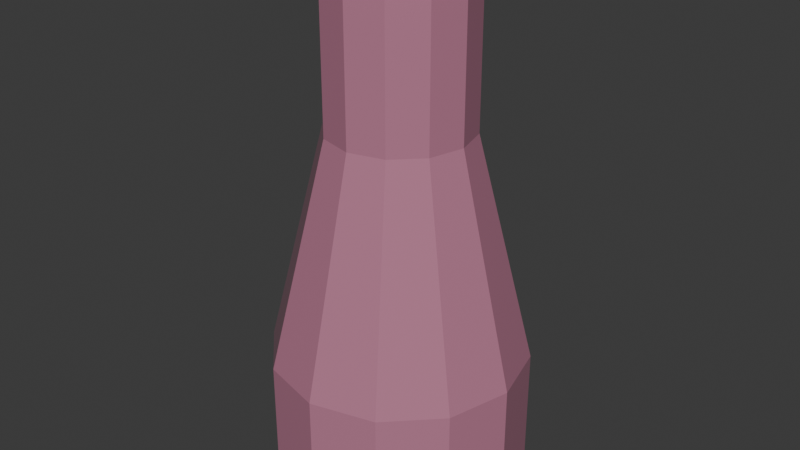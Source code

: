 # Source: Item_Bong.blend  (saved by Blender 4.3.32; exported with 4.5.12 LTS)
import bpy
from mathutils import Matrix  # noqa: F401  (used for matrix-valued properties, if any)

bpy.ops.wm.read_factory_settings(use_empty=True)
scene = bpy.context.scene
scene.name = 'Scene'

# ---- collections
col_collection = bpy.data.collections.new('Collection'); scene.collection.children.link(col_collection)

# ---- materials (node trees are filled in below, after node groups)
mat_material_002 = bpy.data.materials.new('Material.002')

# ---- material node trees
mat_material_002.use_nodes = True; mat_material_002.node_tree.nodes.clear()
_N = mat_material_002.node_tree.nodes; _L = mat_material_002.node_tree.links
n0 = _N.new('ShaderNodeBsdfPrincipled'); n0.name = 'Principled BSDF'; n0.location = (10, 300)
n0.inputs[0].default_value = (0.4962, 0.1969, 0.2922, 1.0)
n0.inputs[2].default_value = 0.0
n1 = _N.new('ShaderNodeOutputMaterial'); n1.name = 'Material Output'; n1.location = (300, 300)
_L.new(n0.outputs[0], n1.inputs[0])
n1.is_active_output = True

# ---- world
world_world = bpy.data.worlds.new('World'); scene.world = world_world
world_world.use_nodes = True; world_world.node_tree.nodes.clear()
_N = world_world.node_tree.nodes; _L = world_world.node_tree.links
n0 = _N.new('ShaderNodeOutputWorld'); n0.name = 'World Output'; n0.location = (300, 300)
n1 = _N.new('ShaderNodeBackground'); n1.name = 'Background'; n1.location = (10, 300)
n1.inputs[0].default_value = (0.05088, 0.05088, 0.05088, 1.0)
_L.new(n1.outputs[0], n0.inputs[0])
n0.is_active_output = True
world_world.color = (0.05088, 0.05088, 0.05088)
world_world.sun_shadow_jitter_overblur = 0.0

# ---- meshes
me_cylinder_003 = bpy.data.meshes.new('Cylinder.003')
me_cylinder_003.from_pydata([(0.0, 0.274, -0.1396), (0.0, 0.274, 0.1396), (0.137, 0.2373, -0.1396), (0.137, 0.2373, 0.1396), (0.2373, 0.137, -0.1396), (0.2373, 0.137, 0.1396), (0.274, 0.0, -0.1396), (0.274, 0.0, 0.1396), (0.2373, -0.137, -0.1396), (0.2373, -0.137, 0.1396), (0.137, -0.2373, -0.1396), (0.137, -0.2373, 0.1396), (0.0, -0.274, -0.1396), (0.0, -0.274, 0.1396), (-0.137, -0.2373, -0.1396), (-0.137, -0.2373, 0.1396), (-0.2373, -0.137, -0.1396), (-0.2373, -0.137, 0.1396), (-0.274, 0.0, -0.1396), (-0.274, 0.0, 0.1396), (-0.2373, 0.137, -0.1396), (-0.2373, 0.137, 0.1396), (-0.137, 0.2373, -0.1396), (-0.137, 0.2373, 0.1396), (0.07601, 0.1317, 0.6277), (-1.105e-09, 0.152, 0.6277), (0.1317, 0.07601, 0.6277), (0.152, -2.211e-09, 0.6277), (0.1317, -0.07601, 0.6277), (0.07601, -0.1317, 0.6277), (-1.105e-09, -0.152, 0.6277), (-0.07601, -0.1317, 0.6277), (-0.1317, -0.07601, 0.6277), (-0.152, -2.211e-09, 0.6277), (-0.1317, 0.07601, 0.6277), (-0.07601, 0.1317, 0.6277), (0.1317, 0.07601, 0.9205), (0.152, -2.211e-09, 0.9205), (-0.152, -2.211e-09, 0.9205), (-0.1317, 0.07601, 0.9205), (-1.105e-09, -0.152, 0.9205), (-0.07601, -0.1317, 0.9205), (0.1317, -0.07601, 0.9205), (-0.07601, 0.1317, 0.9205), (-1.105e-09, 0.152, 0.9205), (0.07601, 0.1317, 0.9205), (-0.1317, -0.07601, 0.9205), (0.07601, -0.1317, 0.9205), (0.08571, 0.1485, 0.9803), (-1.484e-09, 0.1714, 0.9803), (0.1485, 0.08571, 0.9803), (0.1714, -2.097e-09, 0.9803), (0.1485, -0.08571, 0.9803), (0.08571, -0.1485, 0.9803), (-1.484e-09, -0.1714, 0.9803), (-0.08571, -0.1485, 0.9803), (-0.1485, -0.08571, 0.9803), (-0.1714, -2.097e-09, 0.9803), (-0.1485, 0.08571, 0.9803), (-0.08571, 0.1485, 0.9803), (0.1485, 0.08571, 0.955), (-0.1714, -2.097e-09, 0.955), (-1.484e-09, -0.1714, 0.955), (-1.484e-09, 0.1714, 0.955), (0.1714, -2.097e-09, 0.955), (-0.1485, 0.08571, 0.955), (-0.08571, -0.1485, 0.955), (0.1485, -0.08571, 0.955), (-0.08571, 0.1485, 0.955), (0.08571, 0.1485, 0.955), (-0.1485, -0.08571, 0.955), (0.08571, -0.1485, 0.955), (0.06464, 0.112, 0.9803), (-6.616e-10, 0.1293, 0.9803), (0.112, 0.06464, 0.9803), (0.1293, -2.802e-09, 0.9803), (0.112, -0.06464, 0.9803), (0.06464, -0.112, 0.9803), (-6.616e-10, -0.1293, 0.9803), (-0.06464, -0.112, 0.9803), (-0.112, -0.06464, 0.9803), (-0.1293, -2.802e-09, 0.9803), (-0.112, 0.06464, 0.9803), (-0.06464, 0.112, 0.9803), (0.03657, 0.06334, 0.8773), (4.345e-10, 0.07314, 0.8773), (0.06334, 0.03657, 0.8773), (0.07314, -4.821e-09, 0.8773), (0.06334, -0.03657, 0.8773), (0.03657, -0.06334, 0.8773), (4.345e-10, -0.07314, 0.8773), (-0.03657, -0.06334, 0.8773), (-0.06334, -0.03657, 0.8773), (-0.07314, -4.821e-09, 0.8773), (-0.06334, 0.03657, 0.8773), (-0.03657, 0.06334, 0.8773)], [], [(0, 1, 3, 2), (2, 3, 5, 4), (4, 5, 7, 6), (6, 7, 9, 8), (8, 9, 11, 10), (10, 11, 13, 12), (12, 13, 15, 14), (14, 15, 17, 16), (16, 17, 19, 18), (18, 19, 21, 20), (11, 9, 28, 29), (20, 21, 23, 22), (22, 23, 1, 0), (0, 2, 4, 6, 8, 10, 12, 14, 16, 18, 20, 22), (9, 7, 27, 28), (1, 23, 35, 25), (3, 1, 25, 24), (7, 5, 26, 27), (23, 21, 34, 35), (5, 3, 24, 26), (21, 19, 33, 34), (19, 17, 32, 33), (17, 15, 31, 32), (15, 13, 30, 31), (13, 11, 29, 30), (42, 37, 64, 67), (38, 46, 70, 61), (37, 36, 60, 64), (47, 42, 67, 71), (43, 39, 65, 68), (40, 47, 71, 62), (39, 38, 61, 65), (44, 43, 68, 63), (45, 44, 63, 69), (41, 40, 62, 66), (36, 45, 69, 60), (46, 41, 66, 70), (30, 29, 47, 40), (33, 32, 46, 38), (26, 24, 45, 36), (25, 35, 43, 44), (29, 28, 42, 47), (32, 31, 41, 46), (24, 25, 44, 45), (35, 34, 39, 43), (28, 27, 37, 42), (31, 30, 40, 41), (34, 33, 38, 39), (27, 26, 36, 37), (64, 60, 50, 51), (54, 53, 77, 78), (65, 61, 57, 58), (66, 62, 54, 55), (67, 64, 51, 52), (68, 65, 58, 59), (69, 63, 49, 48), (70, 66, 55, 56), (71, 67, 52, 53), (63, 68, 59, 49), (60, 69, 48, 50), (61, 70, 56, 57), (62, 71, 53, 54), (76, 75, 87, 88), (51, 50, 74, 75), (58, 57, 81, 82), (55, 54, 78, 79), (52, 51, 75, 76), (59, 58, 82, 83), (48, 49, 73, 72), (56, 55, 79, 80), (53, 52, 76, 77), (49, 59, 83, 73), (50, 48, 72, 74), (57, 56, 80, 81), (84, 85, 95, 94, 93, 92, 91, 90, 89, 88, 87, 86), (83, 82, 94, 95), (72, 73, 85, 84), (80, 79, 91, 92), (77, 76, 88, 89), (73, 83, 95, 85), (74, 72, 84, 86), (81, 80, 92, 93), (78, 77, 89, 90), (75, 74, 86, 87), (82, 81, 93, 94), (79, 78, 90, 91)])
_uv = me_cylinder_003.uv_layers.new(name='UVMap')
_uv.uv.foreach_set('vector', [1.0, 0.5, 1.0, 1.0, 0.9167, 1.0, 0.9167, 0.5, 0.9167, 0.5, 0.9167, 1.0, 0.8333, 1.0, 0.8333, 0.5, 0.8333, 0.5, 0.8333, 1.0, 0.75, 1.0, 0.75, 0.5, 0.75, 0.5, 0.75, 1.0, 0.6667, 1.0, 0.6667, 0.5, 0.6667, 0.5, 0.6667, 1.0, 0.5833, 1.0, 0.5833, 0.5, 0.5833, 0.5, 0.5833, 1.0, 0.5, 1.0, 0.5, 0.5, 0.5, 0.5, 0.5, 1.0, 0.4167, 1.0, 0.4167, 0.5, 0.4167, 0.5, 0.4167, 1.0, 0.3333, 1.0, 0.3333, 0.5, 0.3333, 0.5, 0.3333, 1.0, 0.25, 1.0, 0.25, 0.5, 0.25, 0.5, 0.25, 1.0, 0.1667, 1.0, 0.1667, 0.5, 0.5833, 1.0, 0.6667, 1.0, 0.6667, 1.0, 0.5833, 1.0, 0.1667, 0.5, 0.1667, 1.0, 0.08333, 1.0, 0.08333, 0.5, 0.08333, 0.5, 0.08333, 1.0, 7.451e-08, 1.0, 7.451e-08, 0.5, 0.75, 0.49, 0.87, 0.4578, 0.9578, 0.37, 0.99, 0.25, 0.9578, 0.13, 0.87, 0.04215, 0.75, 0.01, 0.63, 0.04215, 0.5422, 0.13, 0.51, 0.25, 0.5422, 0.37, 0.63, 0.4578, 0.6667, 1.0, 0.75, 1.0, 0.75, 1.0, 0.6667, 1.0, 7.451e-08, 1.0, 0.08333, 1.0, 0.08333, 1.0, 7.451e-08, 1.0, 0.9167, 1.0, 1.0, 1.0, 1.0, 1.0, 0.9167, 1.0, 0.75, 1.0, 0.8333, 1.0, 0.8333, 1.0, 0.75, 1.0, 0.08333, 1.0, 0.1667, 1.0, 0.1667, 1.0, 0.08333, 1.0, 0.8333, 1.0, 0.9167, 1.0, 0.9167, 1.0, 0.8333, 1.0, 0.1667, 1.0, 0.25, 1.0, 0.25, 1.0, 0.1667, 1.0, 0.25, 1.0, 0.3333, 1.0, 0.3333, 1.0, 0.25, 1.0, 0.3333, 1.0, 0.4167, 1.0, 0.4167, 1.0, 0.3333, 1.0, 0.4167, 1.0, 0.5, 1.0, 0.5, 1.0, 0.4167, 1.0, 0.5, 1.0, 0.5833, 1.0, 0.5833, 1.0, 0.5, 1.0, 0.6667, 1.0, 0.75, 1.0, 0.75, 1.0, 0.6667, 1.0, 0.25, 1.0, 0.3333, 1.0, 0.3333, 1.0, 0.25, 1.0, 0.75, 1.0, 0.8333, 1.0, 0.8333, 1.0, 0.75, 1.0, 0.5833, 1.0, 0.6667, 1.0, 0.6667, 1.0, 0.5833, 1.0, 0.08333, 1.0, 0.1667, 1.0, 0.1667, 1.0, 0.08333, 1.0, 0.5, 1.0, 0.5833, 1.0, 0.5833, 1.0, 0.5, 1.0, 0.1667, 1.0, 0.25, 1.0, 0.25, 1.0, 0.1667, 1.0, 7.451e-08, 1.0, 0.08333, 1.0, 0.08333, 1.0, 7.451e-08, 1.0, 0.9167, 1.0, 1.0, 1.0, 1.0, 1.0, 0.9167, 1.0, 0.4167, 1.0, 0.5, 1.0, 0.5, 1.0, 0.4167, 1.0, 0.8333, 1.0, 0.9167, 1.0, 0.9167, 1.0, 0.8333, 1.0, 0.3333, 1.0, 0.4167, 1.0, 0.4167, 1.0, 0.3333, 1.0, 0.5, 1.0, 0.5833, 1.0, 0.5833, 1.0, 0.5, 1.0, 0.25, 1.0, 0.3333, 1.0, 0.3333, 1.0, 0.25, 1.0, 0.8333, 1.0, 0.9167, 1.0, 0.9167, 1.0, 0.8333, 1.0, 7.451e-08, 1.0, 0.08333, 1.0, 0.08333, 1.0, 7.451e-08, 1.0, 0.5833, 1.0, 0.6667, 1.0, 0.6667, 1.0, 0.5833, 1.0, 0.3333, 1.0, 0.4167, 1.0, 0.4167, 1.0, 0.3333, 1.0, 0.9167, 1.0, 1.0, 1.0, 1.0, 1.0, 0.9167, 1.0, 0.08333, 1.0, 0.1667, 1.0, 0.1667, 1.0, 0.08333, 1.0, 0.6667, 1.0, 0.75, 1.0, 0.75, 1.0, 0.6667, 1.0, 0.4167, 1.0, 0.5, 1.0, 0.5, 1.0, 0.4167, 1.0, 0.1667, 1.0, 0.25, 1.0, 0.25, 1.0, 0.1667, 1.0, 0.75, 1.0, 0.8333, 1.0, 0.8333, 1.0, 0.75, 1.0, 0.75, 1.0, 0.8333, 1.0, 0.8333, 1.0, 0.75, 1.0, 0.5, 1.0, 0.5833, 1.0, 0.5833, 1.0, 0.5, 1.0, 0.1667, 1.0, 0.25, 1.0, 0.25, 1.0, 0.1667, 1.0, 0.4167, 1.0, 0.5, 1.0, 0.5, 1.0, 0.4167, 1.0, 0.6667, 1.0, 0.75, 1.0, 0.75, 1.0, 0.6667, 1.0, 0.08333, 1.0, 0.1667, 1.0, 0.1667, 1.0, 0.08333, 1.0, 0.9167, 1.0, 1.0, 1.0, 1.0, 1.0, 0.9167, 1.0, 0.3333, 1.0, 0.4167, 1.0, 0.4167, 1.0, 0.3333, 1.0, 0.5833, 1.0, 0.6667, 1.0, 0.6667, 1.0, 0.5833, 1.0, 7.451e-08, 1.0, 0.08333, 1.0, 0.08333, 1.0, 7.451e-08, 1.0, 0.8333, 1.0, 0.9167, 1.0, 0.9167, 1.0, 0.8333, 1.0, 0.25, 1.0, 0.3333, 1.0, 0.3333, 1.0, 0.25, 1.0, 0.5, 1.0, 0.5833, 1.0, 0.5833, 1.0, 0.5, 1.0, 0.6667, 1.0, 0.75, 1.0, 0.75, 1.0, 0.6667, 1.0, 0.75, 1.0, 0.8333, 1.0, 0.8333, 1.0, 0.75, 1.0, 0.1667, 1.0, 0.25, 1.0, 0.25, 1.0, 0.1667, 1.0, 0.4167, 1.0, 0.5, 1.0, 0.5, 1.0, 0.4167, 1.0, 0.6667, 1.0, 0.75, 1.0, 0.75, 1.0, 0.6667, 1.0, 0.08333, 1.0, 0.1667, 1.0, 0.1667, 1.0, 0.08333, 1.0, 0.9167, 1.0, 1.0, 1.0, 1.0, 1.0, 0.9167, 1.0, 0.3333, 1.0, 0.4167, 1.0, 0.4167, 1.0, 0.3333, 1.0, 0.5833, 1.0, 0.6667, 1.0, 0.6667, 1.0, 0.5833, 1.0, 7.451e-08, 1.0, 0.08333, 1.0, 0.08333, 1.0, 7.451e-08, 1.0, 0.8333, 1.0, 0.9167, 1.0, 0.9167, 1.0, 0.8333, 1.0, 0.25, 1.0, 0.3333, 1.0, 0.3333, 1.0, 0.25, 1.0, 0.37, 0.4578, 0.25, 0.49, 0.13, 0.4578, 0.04215, 0.37, 0.01, 0.25, 0.04215, 0.13, 0.13, 0.04215, 0.25, 0.01, 0.37, 0.04215, 0.4578, 0.13, 0.49, 0.25, 0.4578, 0.37, 0.08333, 1.0, 0.1667, 1.0, 0.1667, 1.0, 0.08333, 1.0, 0.9167, 1.0, 1.0, 1.0, 1.0, 1.0, 0.9167, 1.0, 0.3333, 1.0, 0.4167, 1.0, 0.4167, 1.0, 0.3333, 1.0, 0.5833, 1.0, 0.6667, 1.0, 0.6667, 1.0, 0.5833, 1.0, 7.451e-08, 1.0, 0.08333, 1.0, 0.08333, 1.0, 7.451e-08, 1.0, 0.8333, 1.0, 0.9167, 1.0, 0.9167, 1.0, 0.8333, 1.0, 0.25, 1.0, 0.3333, 1.0, 0.3333, 1.0, 0.25, 1.0, 0.5, 1.0, 0.5833, 1.0, 0.5833, 1.0, 0.5, 1.0, 0.75, 1.0, 0.8333, 1.0, 0.8333, 1.0, 0.75, 1.0, 0.1667, 1.0, 0.25, 1.0, 0.25, 1.0, 0.1667, 1.0, 0.4167, 1.0, 0.5, 1.0, 0.5, 1.0, 0.4167, 1.0])
me_cylinder_003.materials.append(mat_material_002)
me_cylinder_003.update()

# ---- objects
ob_cylinder_001 = bpy.data.objects.new('Cylinder.001', me_cylinder_003)

# ---- transforms, parenting, visibility, modifiers, constraints
ob_cylinder_001.location = (0.0, 0.0, 0.0)
_m = ob_cylinder_001.modifiers.new('Boolean', 'BOOLEAN')
_m.operation = 'UNION'

# ---- collection membership
col_collection.objects.link(ob_cylinder_001)

# ---- scene / render settings (as saved in the file)
scene.frame_start = 1; scene.frame_end = 250; scene.frame_set(1)
scene.render.engine = 'BLENDER_EEVEE_NEXT'
bpy.context.view_layer.update()

# ---- added for rendering (the .blend has no active camera and no usable light): camera, sun
cam_auto = bpy.data.cameras.new('AutoCamera')
cam_auto.lens = 50.0
cam_auto.sensor_width = 36.0
cam_auto.clip_end = 1000.0
ob_auto_camera = bpy.data.objects.new('AutoCamera', cam_auto)
scene.collection.objects.link(ob_auto_camera)
ob_auto_camera.location = (1.26002, -1.51203, 1.42841)
ob_auto_camera.rotation_euler = (1.09748, -7.21219e-08, 0.694738)
scene.camera = ob_auto_camera
light_auto_sun = bpy.data.lights.new('AutoSun', 'SUN')
light_auto_sun.energy = 3.0
light_auto_sun.angle = 0.0523599
ob_auto_sun = bpy.data.objects.new('AutoSun', light_auto_sun)
scene.collection.objects.link(ob_auto_sun)
ob_auto_sun.rotation_euler = (0.872665, 0.174533, 0.523599)
bpy.context.view_layer.update()
